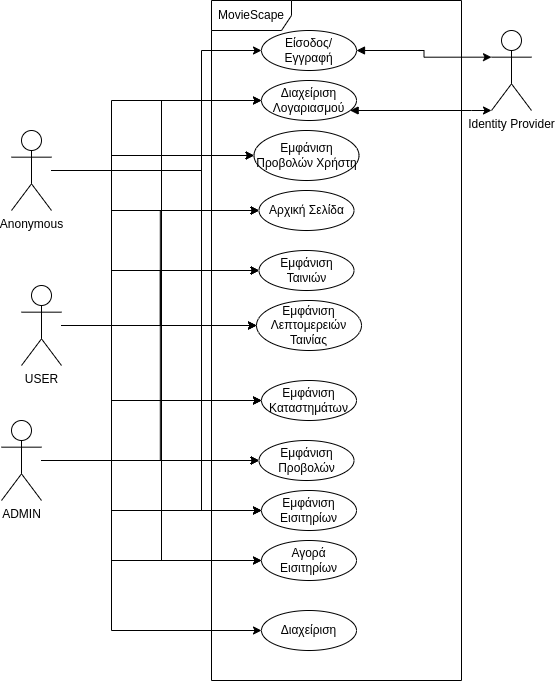

The diagram above was exported from draw.io. Its source (the exported page's mxGraphModel, read from the mxfile embedded in the PNG):
<mxGraphModel dx="1434" dy="834" grid="1" gridSize="10" guides="1" tooltips="1" connect="1" arrows="1" fold="1" page="1" pageScale="1" pageWidth="850" pageHeight="1100" math="0" shadow="0">
  <root>
    <mxCell id="0" />
    <mxCell id="1" parent="0" />
    <mxCell id="DPKbveiXrUpmOPioYjTU-32" style="edgeStyle=orthogonalEdgeStyle;rounded=0;orthogonalLoop=1;jettySize=auto;html=1;entryX=0;entryY=0.5;entryDx=0;entryDy=0;" edge="1" parent="1" source="DPKbveiXrUpmOPioYjTU-1" target="DPKbveiXrUpmOPioYjTU-31">
      <mxGeometry x="-0.2667" y="-30" relative="1" as="geometry">
        <Array as="points">
          <mxPoint x="290" y="200" />
          <mxPoint x="290" y="80" />
        </Array>
        <mxPoint as="offset" />
      </mxGeometry>
    </mxCell>
    <mxCell id="DPKbveiXrUpmOPioYjTU-37" style="edgeStyle=orthogonalEdgeStyle;rounded=0;orthogonalLoop=1;jettySize=auto;html=1;entryX=0;entryY=0.5;entryDx=0;entryDy=0;startArrow=none;startFill=0;" edge="1" parent="1" source="DPKbveiXrUpmOPioYjTU-1" target="DPKbveiXrUpmOPioYjTU-13">
      <mxGeometry relative="1" as="geometry">
        <Array as="points">
          <mxPoint x="290" y="200" />
          <mxPoint x="290" y="240" />
        </Array>
      </mxGeometry>
    </mxCell>
    <mxCell id="DPKbveiXrUpmOPioYjTU-38" style="edgeStyle=orthogonalEdgeStyle;rounded=0;orthogonalLoop=1;jettySize=auto;html=1;entryX=0;entryY=0.5;entryDx=0;entryDy=0;startArrow=none;startFill=0;" edge="1" parent="1" source="DPKbveiXrUpmOPioYjTU-1" target="DPKbveiXrUpmOPioYjTU-15">
      <mxGeometry relative="1" as="geometry">
        <Array as="points">
          <mxPoint x="290" y="200" />
          <mxPoint x="290" y="300" />
        </Array>
      </mxGeometry>
    </mxCell>
    <mxCell id="DPKbveiXrUpmOPioYjTU-39" style="edgeStyle=orthogonalEdgeStyle;rounded=0;orthogonalLoop=1;jettySize=auto;html=1;entryX=0;entryY=0.5;entryDx=0;entryDy=0;startArrow=none;startFill=0;" edge="1" parent="1" source="DPKbveiXrUpmOPioYjTU-1" target="DPKbveiXrUpmOPioYjTU-16">
      <mxGeometry relative="1" as="geometry">
        <Array as="points">
          <mxPoint x="290" y="200" />
          <mxPoint x="290" y="355" />
        </Array>
      </mxGeometry>
    </mxCell>
    <mxCell id="DPKbveiXrUpmOPioYjTU-40" style="edgeStyle=orthogonalEdgeStyle;rounded=0;orthogonalLoop=1;jettySize=auto;html=1;entryX=0;entryY=0.5;entryDx=0;entryDy=0;startArrow=none;startFill=0;" edge="1" parent="1" source="DPKbveiXrUpmOPioYjTU-1" target="DPKbveiXrUpmOPioYjTU-18">
      <mxGeometry relative="1" as="geometry">
        <Array as="points">
          <mxPoint x="290" y="200" />
          <mxPoint x="290" y="430" />
        </Array>
      </mxGeometry>
    </mxCell>
    <mxCell id="DPKbveiXrUpmOPioYjTU-41" style="edgeStyle=orthogonalEdgeStyle;rounded=0;orthogonalLoop=1;jettySize=auto;html=1;entryX=0;entryY=0.5;entryDx=0;entryDy=0;startArrow=none;startFill=0;" edge="1" parent="1" source="DPKbveiXrUpmOPioYjTU-1" target="DPKbveiXrUpmOPioYjTU-24">
      <mxGeometry relative="1" as="geometry">
        <Array as="points">
          <mxPoint x="290" y="200" />
          <mxPoint x="290" y="490" />
        </Array>
      </mxGeometry>
    </mxCell>
    <mxCell id="DPKbveiXrUpmOPioYjTU-42" style="edgeStyle=orthogonalEdgeStyle;rounded=0;orthogonalLoop=1;jettySize=auto;html=1;entryX=0;entryY=0.5;entryDx=0;entryDy=0;startArrow=none;startFill=0;" edge="1" parent="1" source="DPKbveiXrUpmOPioYjTU-1" target="DPKbveiXrUpmOPioYjTU-21">
      <mxGeometry relative="1" as="geometry">
        <Array as="points">
          <mxPoint x="290" y="200" />
          <mxPoint x="290" y="540" />
        </Array>
      </mxGeometry>
    </mxCell>
    <mxCell id="DPKbveiXrUpmOPioYjTU-1" value="Anonymous" style="shape=umlActor;verticalLabelPosition=bottom;verticalAlign=top;html=1;" vertex="1" parent="1">
      <mxGeometry x="100" y="160" width="40" height="80" as="geometry" />
    </mxCell>
    <mxCell id="DPKbveiXrUpmOPioYjTU-44" style="edgeStyle=orthogonalEdgeStyle;rounded=0;orthogonalLoop=1;jettySize=auto;html=1;entryX=0;entryY=0.5;entryDx=0;entryDy=0;startArrow=none;startFill=0;" edge="1" parent="1" source="DPKbveiXrUpmOPioYjTU-5" target="DPKbveiXrUpmOPioYjTU-35">
      <mxGeometry relative="1" as="geometry" />
    </mxCell>
    <mxCell id="DPKbveiXrUpmOPioYjTU-45" style="edgeStyle=orthogonalEdgeStyle;rounded=0;orthogonalLoop=1;jettySize=auto;html=1;entryX=0;entryY=0.5;entryDx=0;entryDy=0;startArrow=none;startFill=0;" edge="1" parent="1" source="DPKbveiXrUpmOPioYjTU-5" target="DPKbveiXrUpmOPioYjTU-36">
      <mxGeometry relative="1" as="geometry">
        <Array as="points">
          <mxPoint x="250" y="355" />
          <mxPoint x="250" y="185" />
        </Array>
      </mxGeometry>
    </mxCell>
    <mxCell id="DPKbveiXrUpmOPioYjTU-46" style="edgeStyle=orthogonalEdgeStyle;rounded=0;orthogonalLoop=1;jettySize=auto;html=1;entryX=0;entryY=0.5;entryDx=0;entryDy=0;startArrow=none;startFill=0;" edge="1" parent="1" source="DPKbveiXrUpmOPioYjTU-5" target="DPKbveiXrUpmOPioYjTU-13">
      <mxGeometry relative="1" as="geometry" />
    </mxCell>
    <mxCell id="DPKbveiXrUpmOPioYjTU-47" style="edgeStyle=orthogonalEdgeStyle;rounded=0;orthogonalLoop=1;jettySize=auto;html=1;entryX=0;entryY=0.5;entryDx=0;entryDy=0;startArrow=none;startFill=0;" edge="1" parent="1" source="DPKbveiXrUpmOPioYjTU-5" target="DPKbveiXrUpmOPioYjTU-15">
      <mxGeometry relative="1" as="geometry" />
    </mxCell>
    <mxCell id="DPKbveiXrUpmOPioYjTU-48" style="edgeStyle=orthogonalEdgeStyle;rounded=0;orthogonalLoop=1;jettySize=auto;html=1;entryX=0;entryY=0.5;entryDx=0;entryDy=0;startArrow=none;startFill=0;" edge="1" parent="1" source="DPKbveiXrUpmOPioYjTU-5" target="DPKbveiXrUpmOPioYjTU-16">
      <mxGeometry relative="1" as="geometry" />
    </mxCell>
    <mxCell id="DPKbveiXrUpmOPioYjTU-49" style="edgeStyle=orthogonalEdgeStyle;rounded=0;orthogonalLoop=1;jettySize=auto;html=1;entryX=0;entryY=0.5;entryDx=0;entryDy=0;startArrow=none;startFill=0;" edge="1" parent="1" source="DPKbveiXrUpmOPioYjTU-5" target="DPKbveiXrUpmOPioYjTU-18">
      <mxGeometry relative="1" as="geometry" />
    </mxCell>
    <mxCell id="DPKbveiXrUpmOPioYjTU-50" style="edgeStyle=orthogonalEdgeStyle;rounded=0;orthogonalLoop=1;jettySize=auto;html=1;entryX=0;entryY=0.5;entryDx=0;entryDy=0;startArrow=none;startFill=0;" edge="1" parent="1" source="DPKbveiXrUpmOPioYjTU-5" target="DPKbveiXrUpmOPioYjTU-24">
      <mxGeometry relative="1" as="geometry" />
    </mxCell>
    <mxCell id="DPKbveiXrUpmOPioYjTU-51" style="edgeStyle=orthogonalEdgeStyle;rounded=0;orthogonalLoop=1;jettySize=auto;html=1;entryX=0;entryY=0.5;entryDx=0;entryDy=0;startArrow=none;startFill=0;" edge="1" parent="1" source="DPKbveiXrUpmOPioYjTU-5" target="DPKbveiXrUpmOPioYjTU-21">
      <mxGeometry relative="1" as="geometry" />
    </mxCell>
    <mxCell id="DPKbveiXrUpmOPioYjTU-52" style="edgeStyle=orthogonalEdgeStyle;rounded=0;orthogonalLoop=1;jettySize=auto;html=1;entryX=0;entryY=0.5;entryDx=0;entryDy=0;startArrow=none;startFill=0;" edge="1" parent="1" source="DPKbveiXrUpmOPioYjTU-5" target="DPKbveiXrUpmOPioYjTU-23">
      <mxGeometry relative="1" as="geometry" />
    </mxCell>
    <mxCell id="DPKbveiXrUpmOPioYjTU-5" value="USER" style="shape=umlActor;verticalLabelPosition=bottom;verticalAlign=top;html=1;" vertex="1" parent="1">
      <mxGeometry x="110" y="315" width="40" height="80" as="geometry" />
    </mxCell>
    <mxCell id="DPKbveiXrUpmOPioYjTU-27" style="edgeStyle=orthogonalEdgeStyle;rounded=0;orthogonalLoop=1;jettySize=auto;html=1;entryX=0;entryY=0.5;entryDx=0;entryDy=0;" edge="1" parent="1" source="DPKbveiXrUpmOPioYjTU-6" target="DPKbveiXrUpmOPioYjTU-26">
      <mxGeometry relative="1" as="geometry">
        <Array as="points">
          <mxPoint x="200" y="490" />
          <mxPoint x="200" y="660" />
        </Array>
      </mxGeometry>
    </mxCell>
    <mxCell id="DPKbveiXrUpmOPioYjTU-28" style="edgeStyle=orthogonalEdgeStyle;rounded=0;orthogonalLoop=1;jettySize=auto;html=1;entryX=0;entryY=0.5;entryDx=0;entryDy=0;" edge="1" parent="1" source="DPKbveiXrUpmOPioYjTU-6" target="DPKbveiXrUpmOPioYjTU-23">
      <mxGeometry relative="1" as="geometry">
        <Array as="points">
          <mxPoint x="200" y="490" />
          <mxPoint x="200" y="590" />
        </Array>
      </mxGeometry>
    </mxCell>
    <mxCell id="DPKbveiXrUpmOPioYjTU-29" style="edgeStyle=orthogonalEdgeStyle;rounded=0;orthogonalLoop=1;jettySize=auto;html=1;entryX=0;entryY=0.5;entryDx=0;entryDy=0;" edge="1" parent="1" source="DPKbveiXrUpmOPioYjTU-6" target="DPKbveiXrUpmOPioYjTU-21">
      <mxGeometry relative="1" as="geometry">
        <Array as="points">
          <mxPoint x="200" y="490" />
          <mxPoint x="200" y="540" />
        </Array>
      </mxGeometry>
    </mxCell>
    <mxCell id="DPKbveiXrUpmOPioYjTU-30" style="edgeStyle=orthogonalEdgeStyle;rounded=0;orthogonalLoop=1;jettySize=auto;html=1;entryX=0;entryY=0.5;entryDx=0;entryDy=0;" edge="1" parent="1" source="DPKbveiXrUpmOPioYjTU-6" target="DPKbveiXrUpmOPioYjTU-24">
      <mxGeometry relative="1" as="geometry" />
    </mxCell>
    <mxCell id="DPKbveiXrUpmOPioYjTU-53" style="edgeStyle=orthogonalEdgeStyle;rounded=0;orthogonalLoop=1;jettySize=auto;html=1;entryX=0;entryY=0.5;entryDx=0;entryDy=0;startArrow=none;startFill=0;" edge="1" parent="1" source="DPKbveiXrUpmOPioYjTU-6" target="DPKbveiXrUpmOPioYjTU-18">
      <mxGeometry relative="1" as="geometry">
        <Array as="points">
          <mxPoint x="200" y="490" />
          <mxPoint x="200" y="430" />
        </Array>
      </mxGeometry>
    </mxCell>
    <mxCell id="DPKbveiXrUpmOPioYjTU-54" style="edgeStyle=orthogonalEdgeStyle;rounded=0;orthogonalLoop=1;jettySize=auto;html=1;entryX=0;entryY=0.5;entryDx=0;entryDy=0;startArrow=none;startFill=0;" edge="1" parent="1" source="DPKbveiXrUpmOPioYjTU-6" target="DPKbveiXrUpmOPioYjTU-16">
      <mxGeometry relative="1" as="geometry">
        <Array as="points">
          <mxPoint x="200" y="490" />
          <mxPoint x="200" y="355" />
        </Array>
      </mxGeometry>
    </mxCell>
    <mxCell id="DPKbveiXrUpmOPioYjTU-55" style="edgeStyle=orthogonalEdgeStyle;rounded=0;orthogonalLoop=1;jettySize=auto;html=1;entryX=0;entryY=0.5;entryDx=0;entryDy=0;startArrow=none;startFill=0;" edge="1" parent="1" source="DPKbveiXrUpmOPioYjTU-6" target="DPKbveiXrUpmOPioYjTU-15">
      <mxGeometry x="0.0739" y="39" relative="1" as="geometry">
        <Array as="points">
          <mxPoint x="200" y="490" />
          <mxPoint x="200" y="300" />
        </Array>
        <mxPoint as="offset" />
      </mxGeometry>
    </mxCell>
    <mxCell id="DPKbveiXrUpmOPioYjTU-56" style="edgeStyle=orthogonalEdgeStyle;rounded=0;orthogonalLoop=1;jettySize=auto;html=1;entryX=0;entryY=0.5;entryDx=0;entryDy=0;startArrow=none;startFill=0;" edge="1" parent="1" source="DPKbveiXrUpmOPioYjTU-6" target="DPKbveiXrUpmOPioYjTU-13">
      <mxGeometry relative="1" as="geometry">
        <Array as="points">
          <mxPoint x="200" y="490" />
          <mxPoint x="200" y="240" />
        </Array>
      </mxGeometry>
    </mxCell>
    <mxCell id="DPKbveiXrUpmOPioYjTU-57" style="edgeStyle=orthogonalEdgeStyle;rounded=0;orthogonalLoop=1;jettySize=auto;html=1;entryX=0;entryY=0.5;entryDx=0;entryDy=0;startArrow=none;startFill=0;" edge="1" parent="1" source="DPKbveiXrUpmOPioYjTU-6" target="DPKbveiXrUpmOPioYjTU-36">
      <mxGeometry relative="1" as="geometry">
        <Array as="points">
          <mxPoint x="200" y="490" />
          <mxPoint x="200" y="185" />
        </Array>
      </mxGeometry>
    </mxCell>
    <mxCell id="DPKbveiXrUpmOPioYjTU-58" style="edgeStyle=orthogonalEdgeStyle;rounded=0;orthogonalLoop=1;jettySize=auto;html=1;entryX=0;entryY=0.5;entryDx=0;entryDy=0;startArrow=none;startFill=0;" edge="1" parent="1" source="DPKbveiXrUpmOPioYjTU-6" target="DPKbveiXrUpmOPioYjTU-35">
      <mxGeometry relative="1" as="geometry">
        <Array as="points">
          <mxPoint x="200" y="490" />
          <mxPoint x="200" y="130" />
        </Array>
      </mxGeometry>
    </mxCell>
    <mxCell id="DPKbveiXrUpmOPioYjTU-6" value="ADMIN" style="shape=umlActor;verticalLabelPosition=bottom;verticalAlign=top;html=1;" vertex="1" parent="1">
      <mxGeometry x="90" y="450" width="40" height="80" as="geometry" />
    </mxCell>
    <mxCell id="DPKbveiXrUpmOPioYjTU-9" value="Identity Provider" style="shape=umlActor;verticalLabelPosition=bottom;verticalAlign=top;html=1;" vertex="1" parent="1">
      <mxGeometry x="580" y="60" width="40" height="80" as="geometry" />
    </mxCell>
    <mxCell id="DPKbveiXrUpmOPioYjTU-12" value="MovieScape" style="shape=umlFrame;whiteSpace=wrap;html=1;width=80;height=30;" vertex="1" parent="1">
      <mxGeometry x="300" y="30" width="250" height="680" as="geometry" />
    </mxCell>
    <mxCell id="DPKbveiXrUpmOPioYjTU-13" value="Αρχική Σελίδα" style="ellipse;whiteSpace=wrap;html=1;" vertex="1" parent="1">
      <mxGeometry x="347.5" y="220" width="95" height="40" as="geometry" />
    </mxCell>
    <mxCell id="DPKbveiXrUpmOPioYjTU-15" value="Εμφάνιση Ταινιών" style="ellipse;whiteSpace=wrap;html=1;" vertex="1" parent="1">
      <mxGeometry x="347.5" y="280" width="95" height="40" as="geometry" />
    </mxCell>
    <mxCell id="DPKbveiXrUpmOPioYjTU-16" value="Εμφάνιση Λεπτομερειών Ταινίας" style="ellipse;whiteSpace=wrap;html=1;" vertex="1" parent="1">
      <mxGeometry x="345" y="330" width="105" height="50" as="geometry" />
    </mxCell>
    <mxCell id="DPKbveiXrUpmOPioYjTU-18" value="Εμφάνιση Καταστημάτων" style="ellipse;whiteSpace=wrap;html=1;" vertex="1" parent="1">
      <mxGeometry x="350" y="410" width="95" height="40" as="geometry" />
    </mxCell>
    <mxCell id="DPKbveiXrUpmOPioYjTU-21" value="Εμφάνιση Εισιτηρίων" style="ellipse;whiteSpace=wrap;html=1;" vertex="1" parent="1">
      <mxGeometry x="350" y="520" width="95" height="40" as="geometry" />
    </mxCell>
    <mxCell id="DPKbveiXrUpmOPioYjTU-23" value="Αγορά Εισιτηρίων" style="ellipse;whiteSpace=wrap;html=1;" vertex="1" parent="1">
      <mxGeometry x="350" y="570" width="95" height="40" as="geometry" />
    </mxCell>
    <mxCell id="DPKbveiXrUpmOPioYjTU-24" value="Εμφάνιση Προβολών" style="ellipse;whiteSpace=wrap;html=1;" vertex="1" parent="1">
      <mxGeometry x="347.5" y="470" width="95" height="40" as="geometry" />
    </mxCell>
    <mxCell id="DPKbveiXrUpmOPioYjTU-26" value="Διαχείριση" style="ellipse;whiteSpace=wrap;html=1;" vertex="1" parent="1">
      <mxGeometry x="350" y="640" width="95" height="40" as="geometry" />
    </mxCell>
    <mxCell id="DPKbveiXrUpmOPioYjTU-33" style="edgeStyle=orthogonalEdgeStyle;rounded=0;orthogonalLoop=1;jettySize=auto;html=1;entryX=0;entryY=0.3333333333333333;entryDx=0;entryDy=0;entryPerimeter=0;startArrow=block;startFill=1;" edge="1" parent="1" source="DPKbveiXrUpmOPioYjTU-31" target="DPKbveiXrUpmOPioYjTU-9">
      <mxGeometry relative="1" as="geometry" />
    </mxCell>
    <mxCell id="DPKbveiXrUpmOPioYjTU-31" value="Είσοδος/Εγγραφή" style="ellipse;whiteSpace=wrap;html=1;" vertex="1" parent="1">
      <mxGeometry x="350" y="60" width="95" height="40" as="geometry" />
    </mxCell>
    <mxCell id="DPKbveiXrUpmOPioYjTU-59" style="edgeStyle=orthogonalEdgeStyle;rounded=0;orthogonalLoop=1;jettySize=auto;html=1;entryX=0;entryY=1;entryDx=0;entryDy=0;entryPerimeter=0;startArrow=block;startFill=1;" edge="1" parent="1" source="DPKbveiXrUpmOPioYjTU-35" target="DPKbveiXrUpmOPioYjTU-9">
      <mxGeometry relative="1" as="geometry">
        <Array as="points">
          <mxPoint x="560" y="140" />
          <mxPoint x="560" y="140" />
        </Array>
      </mxGeometry>
    </mxCell>
    <mxCell id="DPKbveiXrUpmOPioYjTU-35" value="Διαχείριση Λογαριασμού" style="ellipse;whiteSpace=wrap;html=1;" vertex="1" parent="1">
      <mxGeometry x="350" y="110" width="95" height="40" as="geometry" />
    </mxCell>
    <mxCell id="DPKbveiXrUpmOPioYjTU-36" value="Εμφάνιση Προβολών Χρήστη" style="ellipse;whiteSpace=wrap;html=1;" vertex="1" parent="1">
      <mxGeometry x="342.5" y="160" width="105" height="50" as="geometry" />
    </mxCell>
  </root>
</mxGraphModel>